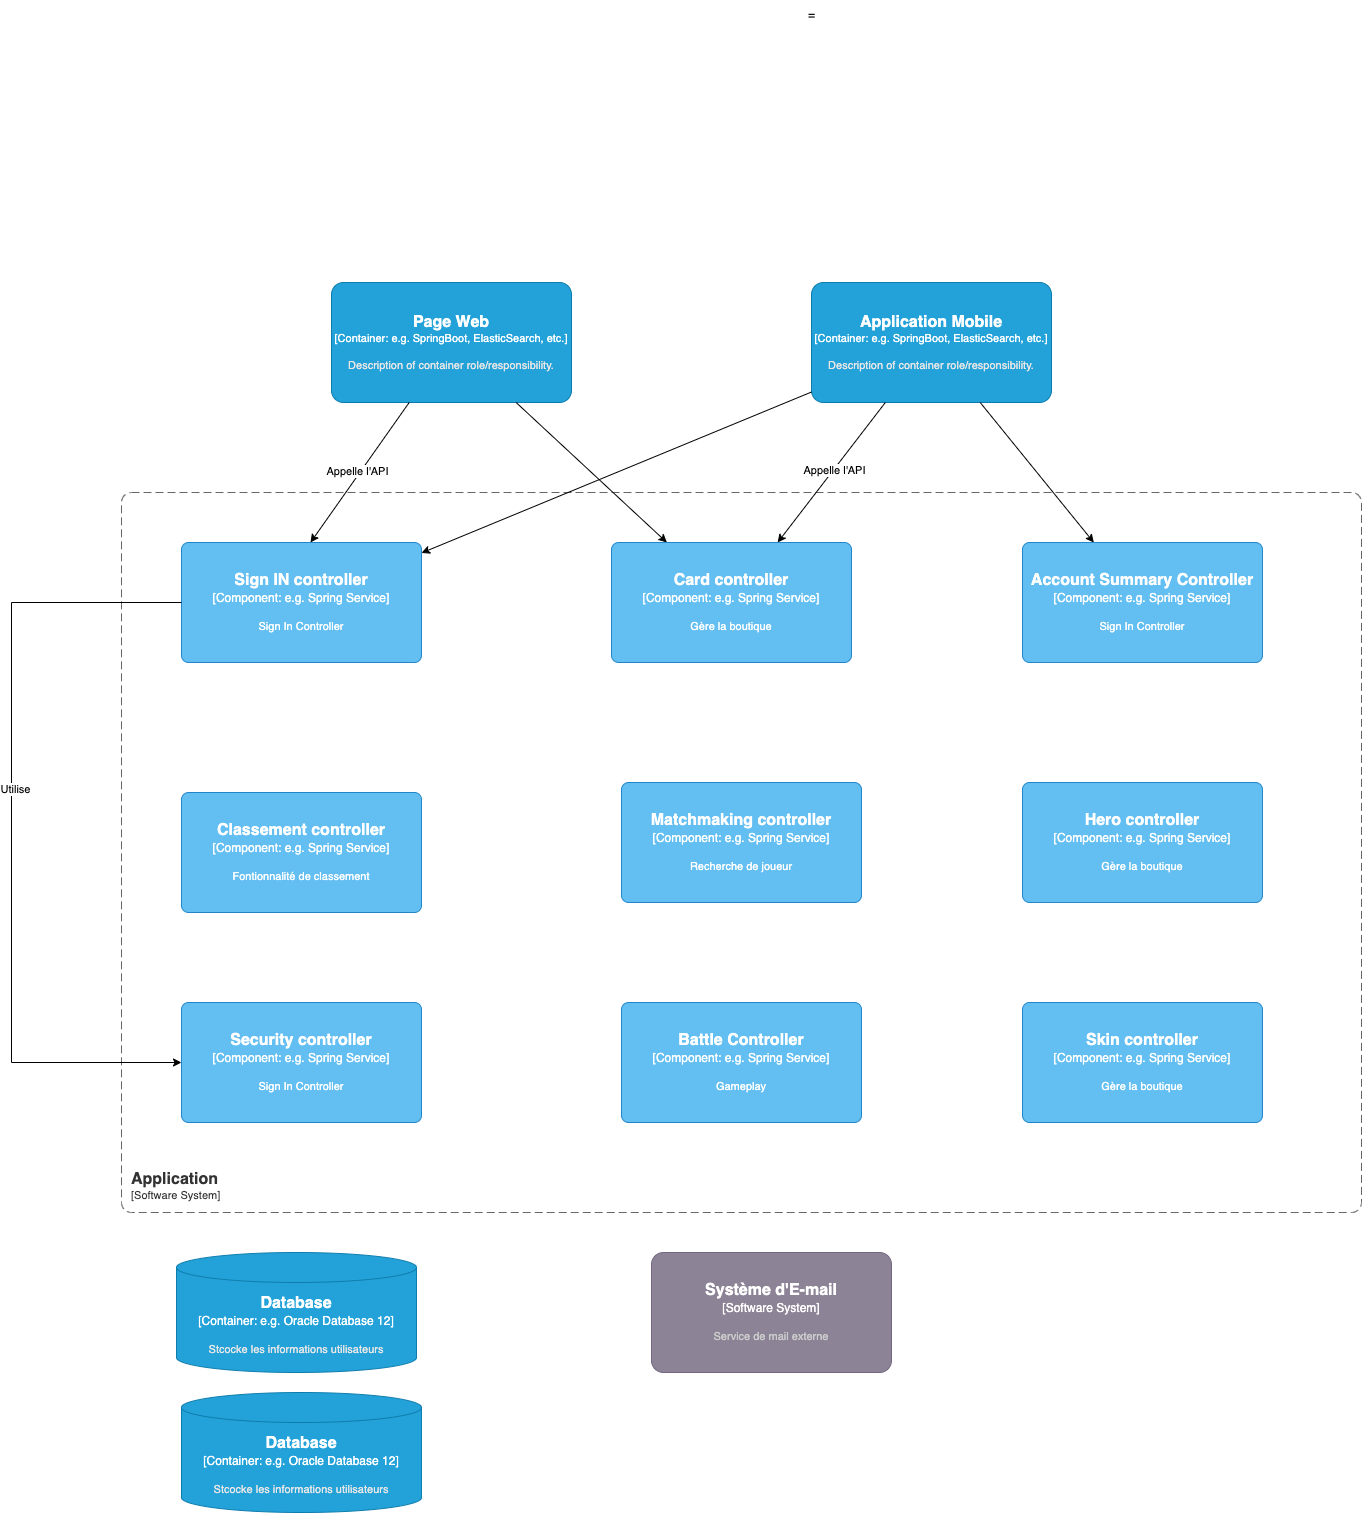

The diagram above was exported from draw.io. Its source (the exported page's mxGraphModel, read from the mxfile embedded in the PNG):
<mxGraphModel dx="3461" dy="1215" grid="1" gridSize="10" guides="1" tooltips="1" connect="1" arrows="1" fold="1" page="1" pageScale="1" pageWidth="827" pageHeight="1169" math="0" shadow="0">
  <root>
    <mxCell id="0" />
    <mxCell id="1" parent="0" />
    <object placeholders="1" c4Name="Système d'E-mail" c4Type="Software System" c4Description="Service de mail externe" label="&lt;font style=&quot;font-size: 16px&quot;&gt;&lt;b&gt;%c4Name%&lt;/b&gt;&lt;/font&gt;&lt;div&gt;[%c4Type%]&lt;/div&gt;&lt;br&gt;&lt;div&gt;&lt;font style=&quot;font-size: 11px&quot;&gt;&lt;font color=&quot;#cccccc&quot;&gt;%c4Description%&lt;/font&gt;&lt;/div&gt;" id="f_6kpOv1bdmSugW10VTG-4">
      <mxCell style="rounded=1;whiteSpace=wrap;html=1;labelBackgroundColor=none;fillColor=#8C8496;fontColor=#ffffff;align=center;arcSize=10;strokeColor=#736782;metaEdit=1;resizable=0;points=[[0.25,0,0],[0.5,0,0],[0.75,0,0],[1,0.25,0],[1,0.5,0],[1,0.75,0],[0.75,1,0],[0.5,1,0],[0.25,1,0],[0,0.75,0],[0,0.5,0],[0,0.25,0]];" parent="1" vertex="1">
        <mxGeometry x="630" y="1370" width="240" height="120" as="geometry" />
      </mxCell>
    </object>
    <object placeholders="1" c4Name="Application Mobile" c4Type="Container" c4Technology="e.g. SpringBoot, ElasticSearch, etc." c4Description="Description of container role/responsibility." label="&lt;font style=&quot;font-size: 16px&quot;&gt;&lt;b&gt;%c4Name%&lt;/b&gt;&lt;/font&gt;&lt;div&gt;[%c4Type%: %c4Technology%]&lt;/div&gt;&lt;br&gt;&lt;div&gt;&lt;font style=&quot;font-size: 11px&quot;&gt;&lt;font color=&quot;#E6E6E6&quot;&gt;%c4Description%&lt;/font&gt;&lt;/div&gt;" id="f_6kpOv1bdmSugW10VTG-9">
      <mxCell style="rounded=1;whiteSpace=wrap;html=1;fontSize=11;labelBackgroundColor=none;fillColor=#23A2D9;fontColor=#ffffff;align=center;arcSize=10;strokeColor=#0E7DAD;metaEdit=1;resizable=0;points=[[0.25,0,0],[0.5,0,0],[0.75,0,0],[1,0.25,0],[1,0.5,0],[1,0.75,0],[0.75,1,0],[0.5,1,0],[0.25,1,0],[0,0.75,0],[0,0.5,0],[0,0.25,0]];" parent="1" vertex="1">
        <mxGeometry x="790" y="400" width="240" height="120" as="geometry" />
      </mxCell>
    </object>
    <object placeholders="1" c4Name="Page Web" c4Type="Container" c4Technology="e.g. SpringBoot, ElasticSearch, etc." c4Description="Description of container role/responsibility." label="&lt;font style=&quot;font-size: 16px&quot;&gt;&lt;b&gt;%c4Name%&lt;/b&gt;&lt;/font&gt;&lt;div&gt;[%c4Type%: %c4Technology%]&lt;/div&gt;&lt;br&gt;&lt;div&gt;&lt;font style=&quot;font-size: 11px&quot;&gt;&lt;font color=&quot;#E6E6E6&quot;&gt;%c4Description%&lt;/font&gt;&lt;/div&gt;" id="f_6kpOv1bdmSugW10VTG-10">
      <mxCell style="rounded=1;whiteSpace=wrap;html=1;fontSize=11;labelBackgroundColor=none;fillColor=#23A2D9;fontColor=#ffffff;align=center;arcSize=10;strokeColor=#0E7DAD;metaEdit=1;resizable=0;points=[[0.25,0,0],[0.5,0,0],[0.75,0,0],[1,0.25,0],[1,0.5,0],[1,0.75,0],[0.75,1,0],[0.5,1,0],[0.25,1,0],[0,0.75,0],[0,0.5,0],[0,0.25,0]];" parent="1" vertex="1">
        <mxGeometry x="310" y="400" width="240" height="120" as="geometry" />
      </mxCell>
    </object>
    <object placeholders="1" c4Name="Application" c4Type="SystemScopeBoundary" c4Application="Software System" label="&lt;font style=&quot;font-size: 16px&quot;&gt;&lt;b&gt;&lt;div style=&quot;text-align: left&quot;&gt;%c4Name%&lt;/div&gt;&lt;/b&gt;&lt;/font&gt;&lt;div style=&quot;text-align: left&quot;&gt;[%c4Application%]&lt;/div&gt;" id="f_6kpOv1bdmSugW10VTG-11">
      <mxCell style="rounded=1;fontSize=11;whiteSpace=wrap;html=1;dashed=1;arcSize=20;fillColor=none;strokeColor=#666666;fontColor=#333333;labelBackgroundColor=none;align=left;verticalAlign=bottom;labelBorderColor=none;spacingTop=0;spacing=10;dashPattern=8 4;metaEdit=1;rotatable=0;perimeter=rectanglePerimeter;noLabel=0;labelPadding=0;allowArrows=0;connectable=0;expand=0;recursiveResize=0;editable=1;pointerEvents=0;absoluteArcSize=1;points=[[0.25,0,0],[0.5,0,0],[0.75,0,0],[1,0.25,0],[1,0.5,0],[1,0.75,0],[0.75,1,0],[0.5,1,0],[0.25,1,0],[0,0.75,0],[0,0.5,0],[0,0.25,0]];" parent="1" vertex="1">
        <mxGeometry x="100" y="610" width="1240" height="720" as="geometry" />
      </mxCell>
    </object>
    <mxCell id="f_6kpOv1bdmSugW10VTG-14" value="" style="endArrow=classic;html=1;rounded=0;" parent="1" source="f_6kpOv1bdmSugW10VTG-10" target="f_6kpOv1bdmSugW10VTG-37" edge="1">
      <mxGeometry width="50" height="50" relative="1" as="geometry">
        <mxPoint x="670" y="630" as="sourcePoint" />
        <mxPoint x="709.75" y="660" as="targetPoint" />
      </mxGeometry>
    </mxCell>
    <mxCell id="f_6kpOv1bdmSugW10VTG-16" value="" style="endArrow=classic;html=1;rounded=0;" parent="1" source="f_6kpOv1bdmSugW10VTG-9" target="f_6kpOv1bdmSugW10VTG-37" edge="1">
      <mxGeometry width="50" height="50" relative="1" as="geometry">
        <mxPoint x="670" y="630" as="sourcePoint" />
        <mxPoint x="786.8421052631579" y="660" as="targetPoint" />
      </mxGeometry>
    </mxCell>
    <mxCell id="f_6kpOv1bdmSugW10VTG-17" value="Appelle l'API" style="edgeLabel;html=1;align=center;verticalAlign=middle;resizable=0;points=[];" parent="f_6kpOv1bdmSugW10VTG-16" connectable="0" vertex="1">
      <mxGeometry x="-0.0263" y="-1" relative="1" as="geometry">
        <mxPoint x="2" as="offset" />
      </mxGeometry>
    </mxCell>
    <object placeholders="1" c4Type="Database" c4Container="Container" c4Technology="e.g. Oracle Database 12" c4Description="Stcocke les informations utilisateurs" label="&lt;font style=&quot;font-size: 16px&quot;&gt;&lt;b&gt;%c4Type%&lt;/b&gt;&lt;/font&gt;&lt;div&gt;[%c4Container%:&amp;nbsp;%c4Technology%]&lt;/div&gt;&lt;br&gt;&lt;div&gt;&lt;font style=&quot;font-size: 11px&quot;&gt;&lt;font color=&quot;#E6E6E6&quot;&gt;%c4Description%&lt;/font&gt;&lt;/div&gt;" id="f_6kpOv1bdmSugW10VTG-18">
      <mxCell style="shape=cylinder3;size=15;whiteSpace=wrap;html=1;boundedLbl=1;rounded=0;labelBackgroundColor=none;fillColor=#23A2D9;fontSize=12;fontColor=#ffffff;align=center;strokeColor=#0E7DAD;metaEdit=1;points=[[0.5,0,0],[1,0.25,0],[1,0.5,0],[1,0.75,0],[0.5,1,0],[0,0.75,0],[0,0.5,0],[0,0.25,0]];resizable=0;" parent="1" vertex="1">
        <mxGeometry x="155" y="1370" width="240" height="120" as="geometry" />
      </mxCell>
    </object>
    <mxCell id="f_6kpOv1bdmSugW10VTG-22" value="=" style="text;html=1;align=center;verticalAlign=middle;resizable=0;points=[];autosize=1;strokeColor=none;fillColor=none;" parent="1" vertex="1">
      <mxGeometry x="775" y="118" width="30" height="30" as="geometry" />
    </mxCell>
    <mxCell id="f_6kpOv1bdmSugW10VTG-26" value="" style="endArrow=classic;html=1;rounded=0;" parent="1" source="f_6kpOv1bdmSugW10VTG-10" edge="1">
      <mxGeometry width="50" height="50" relative="1" as="geometry">
        <mxPoint x="336" y="470" as="sourcePoint" />
        <mxPoint x="289" y="660" as="targetPoint" />
      </mxGeometry>
    </mxCell>
    <mxCell id="f_6kpOv1bdmSugW10VTG-27" value="Appelle l'API" style="edgeLabel;html=1;align=center;verticalAlign=middle;resizable=0;points=[];" parent="f_6kpOv1bdmSugW10VTG-26" connectable="0" vertex="1">
      <mxGeometry y="-3" relative="1" as="geometry">
        <mxPoint as="offset" />
      </mxGeometry>
    </mxCell>
    <object placeholders="1" c4Name="Sign IN controller&#10;" c4Type="Component" c4Technology="e.g. Spring Service" c4Description="Sign In Controller" label="&lt;font style=&quot;font-size: 16px&quot;&gt;&lt;b&gt;%c4Name%&lt;/b&gt;&lt;/font&gt;&lt;div&gt;[%c4Type%: %c4Technology%]&lt;/div&gt;&lt;br&gt;&lt;div&gt;&lt;font style=&quot;font-size: 11px&quot;&gt;%c4Description%&lt;/font&gt;&lt;/div&gt;" id="f_6kpOv1bdmSugW10VTG-32">
      <mxCell style="rounded=1;whiteSpace=wrap;html=1;labelBackgroundColor=none;fillColor=#63BEF2;fontColor=#ffffff;align=center;arcSize=6;strokeColor=#2086C9;metaEdit=1;resizable=0;points=[[0.25,0,0],[0.5,0,0],[0.75,0,0],[1,0.25,0],[1,0.5,0],[1,0.75,0],[0.75,1,0],[0.5,1,0],[0.25,1,0],[0,0.75,0],[0,0.5,0],[0,0.25,0]];" parent="1" vertex="1">
        <mxGeometry x="160" y="660" width="240" height="120" as="geometry" />
      </mxCell>
    </object>
    <object placeholders="1" c4Name="Security controller&#10;" c4Type="Component" c4Technology="e.g. Spring Service" c4Description="Sign In Controller" label="&lt;font style=&quot;font-size: 16px&quot;&gt;&lt;b&gt;%c4Name%&lt;/b&gt;&lt;/font&gt;&lt;div&gt;[%c4Type%: %c4Technology%]&lt;/div&gt;&lt;br&gt;&lt;div&gt;&lt;font style=&quot;font-size: 11px&quot;&gt;%c4Description%&lt;/font&gt;&lt;/div&gt;" id="f_6kpOv1bdmSugW10VTG-34">
      <mxCell style="rounded=1;whiteSpace=wrap;html=1;labelBackgroundColor=none;fillColor=#63BEF2;fontColor=#ffffff;align=center;arcSize=6;strokeColor=#2086C9;metaEdit=1;resizable=0;points=[[0.25,0,0],[0.5,0,0],[0.75,0,0],[1,0.25,0],[1,0.5,0],[1,0.75,0],[0.75,1,0],[0.5,1,0],[0.25,1,0],[0,0.75,0],[0,0.5,0],[0,0.25,0]];" parent="1" vertex="1">
        <mxGeometry x="160" y="1120" width="240" height="120" as="geometry" />
      </mxCell>
    </object>
    <mxCell id="f_6kpOv1bdmSugW10VTG-35" value="" style="endArrow=classic;html=1;rounded=0;" parent="1" source="f_6kpOv1bdmSugW10VTG-32" target="f_6kpOv1bdmSugW10VTG-34" edge="1">
      <mxGeometry width="50" height="50" relative="1" as="geometry">
        <mxPoint x="140" y="820" as="sourcePoint" />
        <mxPoint x="173.75" y="1220" as="targetPoint" />
        <Array as="points">
          <mxPoint x="-10" y="720" />
          <mxPoint x="-10" y="1180" />
        </Array>
      </mxGeometry>
    </mxCell>
    <mxCell id="f_6kpOv1bdmSugW10VTG-36" value="Utilise" style="edgeLabel;html=1;align=center;verticalAlign=middle;resizable=0;points=[];" parent="f_6kpOv1bdmSugW10VTG-35" connectable="0" vertex="1">
      <mxGeometry x="-0.1111" y="3" relative="1" as="geometry">
        <mxPoint as="offset" />
      </mxGeometry>
    </mxCell>
    <object placeholders="1" c4Name="Card controller" c4Type="Component" c4Technology="e.g. Spring Service" c4Description="Gère la boutique" label="&lt;font style=&quot;font-size: 16px&quot;&gt;&lt;b&gt;%c4Name%&lt;/b&gt;&lt;/font&gt;&lt;div&gt;[%c4Type%: %c4Technology%]&lt;/div&gt;&lt;br&gt;&lt;div&gt;&lt;font style=&quot;font-size: 11px&quot;&gt;%c4Description%&lt;/font&gt;&lt;/div&gt;" id="f_6kpOv1bdmSugW10VTG-37">
      <mxCell style="rounded=1;whiteSpace=wrap;html=1;labelBackgroundColor=none;fillColor=#63BEF2;fontColor=#ffffff;align=center;arcSize=6;strokeColor=#2086C9;metaEdit=1;resizable=0;points=[[0.25,0,0],[0.5,0,0],[0.75,0,0],[1,0.25,0],[1,0.5,0],[1,0.75,0],[0.75,1,0],[0.5,1,0],[0.25,1,0],[0,0.75,0],[0,0.5,0],[0,0.25,0]];" parent="1" vertex="1">
        <mxGeometry x="590" y="660" width="240" height="120" as="geometry" />
      </mxCell>
    </object>
    <object placeholders="1" c4Name="Account Summary Controller" c4Type="Component" c4Technology="e.g. Spring Service" c4Description="Sign In Controller" label="&lt;font style=&quot;font-size: 16px&quot;&gt;&lt;b&gt;%c4Name%&lt;/b&gt;&lt;/font&gt;&lt;div&gt;[%c4Type%: %c4Technology%]&lt;/div&gt;&lt;br&gt;&lt;div&gt;&lt;font style=&quot;font-size: 11px&quot;&gt;%c4Description%&lt;/font&gt;&lt;/div&gt;" id="f_6kpOv1bdmSugW10VTG-38">
      <mxCell style="rounded=1;whiteSpace=wrap;html=1;labelBackgroundColor=none;fillColor=#63BEF2;fontColor=#ffffff;align=center;arcSize=6;strokeColor=#2086C9;metaEdit=1;resizable=0;points=[[0.25,0,0],[0.5,0,0],[0.75,0,0],[1,0.25,0],[1,0.5,0],[1,0.75,0],[0.75,1,0],[0.5,1,0],[0.25,1,0],[0,0.75,0],[0,0.5,0],[0,0.25,0]];" parent="1" vertex="1">
        <mxGeometry x="1001" y="660" width="240" height="120" as="geometry" />
      </mxCell>
    </object>
    <mxCell id="f_6kpOv1bdmSugW10VTG-40" value="" style="endArrow=classic;html=1;rounded=0;" parent="1" source="f_6kpOv1bdmSugW10VTG-9" target="f_6kpOv1bdmSugW10VTG-38" edge="1">
      <mxGeometry width="50" height="50" relative="1" as="geometry">
        <mxPoint x="1100" y="780" as="sourcePoint" />
        <mxPoint x="1150" y="730" as="targetPoint" />
      </mxGeometry>
    </mxCell>
    <mxCell id="f_6kpOv1bdmSugW10VTG-41" value="" style="endArrow=classic;html=1;rounded=0;" parent="1" source="f_6kpOv1bdmSugW10VTG-9" target="f_6kpOv1bdmSugW10VTG-32" edge="1">
      <mxGeometry width="50" height="50" relative="1" as="geometry">
        <mxPoint x="1100" y="780" as="sourcePoint" />
        <mxPoint x="1150" y="730" as="targetPoint" />
      </mxGeometry>
    </mxCell>
    <object placeholders="1" c4Name="Battle Controller" c4Type="Component" c4Technology="e.g. Spring Service" c4Description="Gameplay" label="&lt;font style=&quot;font-size: 16px&quot;&gt;&lt;b&gt;%c4Name%&lt;/b&gt;&lt;/font&gt;&lt;div&gt;[%c4Type%: %c4Technology%]&lt;/div&gt;&lt;br&gt;&lt;div&gt;&lt;font style=&quot;font-size: 11px&quot;&gt;%c4Description%&lt;/font&gt;&lt;/div&gt;" id="f_6kpOv1bdmSugW10VTG-42">
      <mxCell style="rounded=1;whiteSpace=wrap;html=1;labelBackgroundColor=none;fillColor=#63BEF2;fontColor=#ffffff;align=center;arcSize=6;strokeColor=#2086C9;metaEdit=1;resizable=0;points=[[0.25,0,0],[0.5,0,0],[0.75,0,0],[1,0.25,0],[1,0.5,0],[1,0.75,0],[0.75,1,0],[0.5,1,0],[0.25,1,0],[0,0.75,0],[0,0.5,0],[0,0.25,0]];" parent="1" vertex="1">
        <mxGeometry x="600" y="1120" width="240" height="120" as="geometry" />
      </mxCell>
    </object>
    <object placeholders="1" c4Name="Hero controller" c4Type="Component" c4Technology="e.g. Spring Service" c4Description="Gère la boutique" label="&lt;font style=&quot;font-size: 16px&quot;&gt;&lt;b&gt;%c4Name%&lt;/b&gt;&lt;/font&gt;&lt;div&gt;[%c4Type%: %c4Technology%]&lt;/div&gt;&lt;br&gt;&lt;div&gt;&lt;font style=&quot;font-size: 11px&quot;&gt;%c4Description%&lt;/font&gt;&lt;/div&gt;" id="f_6kpOv1bdmSugW10VTG-44">
      <mxCell style="rounded=1;whiteSpace=wrap;html=1;labelBackgroundColor=none;fillColor=#63BEF2;fontColor=#ffffff;align=center;arcSize=6;strokeColor=#2086C9;metaEdit=1;resizable=0;points=[[0.25,0,0],[0.5,0,0],[0.75,0,0],[1,0.25,0],[1,0.5,0],[1,0.75,0],[0.75,1,0],[0.5,1,0],[0.25,1,0],[0,0.75,0],[0,0.5,0],[0,0.25,0]];" parent="1" vertex="1">
        <mxGeometry x="1001" y="900" width="240" height="120" as="geometry" />
      </mxCell>
    </object>
    <object placeholders="1" c4Name="Skin controller" c4Type="Component" c4Technology="e.g. Spring Service" c4Description="Gère la boutique" label="&lt;font style=&quot;font-size: 16px&quot;&gt;&lt;b&gt;%c4Name%&lt;/b&gt;&lt;/font&gt;&lt;div&gt;[%c4Type%: %c4Technology%]&lt;/div&gt;&lt;br&gt;&lt;div&gt;&lt;font style=&quot;font-size: 11px&quot;&gt;%c4Description%&lt;/font&gt;&lt;/div&gt;" id="f_6kpOv1bdmSugW10VTG-45">
      <mxCell style="rounded=1;whiteSpace=wrap;html=1;labelBackgroundColor=none;fillColor=#63BEF2;fontColor=#ffffff;align=center;arcSize=6;strokeColor=#2086C9;metaEdit=1;resizable=0;points=[[0.25,0,0],[0.5,0,0],[0.75,0,0],[1,0.25,0],[1,0.5,0],[1,0.75,0],[0.75,1,0],[0.5,1,0],[0.25,1,0],[0,0.75,0],[0,0.5,0],[0,0.25,0]];" parent="1" vertex="1">
        <mxGeometry x="1001" y="1120" width="240" height="120" as="geometry" />
      </mxCell>
    </object>
    <object placeholders="1" c4Name="Matchmaking controller" c4Type="Component" c4Technology="e.g. Spring Service" c4Description="Recherche de joueur" label="&lt;font style=&quot;font-size: 16px&quot;&gt;&lt;b&gt;%c4Name%&lt;/b&gt;&lt;/font&gt;&lt;div&gt;[%c4Type%: %c4Technology%]&lt;/div&gt;&lt;br&gt;&lt;div&gt;&lt;font style=&quot;font-size: 11px&quot;&gt;%c4Description%&lt;/font&gt;&lt;/div&gt;" id="f_6kpOv1bdmSugW10VTG-46">
      <mxCell style="rounded=1;whiteSpace=wrap;html=1;labelBackgroundColor=none;fillColor=#63BEF2;fontColor=#ffffff;align=center;arcSize=6;strokeColor=#2086C9;metaEdit=1;resizable=0;points=[[0.25,0,0],[0.5,0,0],[0.75,0,0],[1,0.25,0],[1,0.5,0],[1,0.75,0],[0.75,1,0],[0.5,1,0],[0.25,1,0],[0,0.75,0],[0,0.5,0],[0,0.25,0]];" parent="1" vertex="1">
        <mxGeometry x="600" y="900" width="240" height="120" as="geometry" />
      </mxCell>
    </object>
    <object placeholders="1" c4Type="Database" c4Container="Container" c4Technology="e.g. Oracle Database 12" c4Description="Stcocke les informations utilisateurs" label="&lt;font style=&quot;font-size: 16px&quot;&gt;&lt;b&gt;%c4Type%&lt;/b&gt;&lt;/font&gt;&lt;div&gt;[%c4Container%:&amp;nbsp;%c4Technology%]&lt;/div&gt;&lt;br&gt;&lt;div&gt;&lt;font style=&quot;font-size: 11px&quot;&gt;&lt;font color=&quot;#E6E6E6&quot;&gt;%c4Description%&lt;/font&gt;&lt;/div&gt;" id="bOB2xKE5nXrnb575eBff-1">
      <mxCell style="shape=cylinder3;size=15;whiteSpace=wrap;html=1;boundedLbl=1;rounded=0;labelBackgroundColor=none;fillColor=#23A2D9;fontSize=12;fontColor=#ffffff;align=center;strokeColor=#0E7DAD;metaEdit=1;points=[[0.5,0,0],[1,0.25,0],[1,0.5,0],[1,0.75,0],[0.5,1,0],[0,0.75,0],[0,0.5,0],[0,0.25,0]];resizable=0;" vertex="1" parent="1">
        <mxGeometry x="160" y="1510" width="240" height="120" as="geometry" />
      </mxCell>
    </object>
    <object placeholders="1" c4Name="Classement controller" c4Type="Component" c4Technology="e.g. Spring Service" c4Description="Fontionnalité de classement" label="&lt;font style=&quot;font-size: 16px&quot;&gt;&lt;b&gt;%c4Name%&lt;/b&gt;&lt;/font&gt;&lt;div&gt;[%c4Type%: %c4Technology%]&lt;/div&gt;&lt;br&gt;&lt;div&gt;&lt;font style=&quot;font-size: 11px&quot;&gt;%c4Description%&lt;/font&gt;&lt;/div&gt;" id="bOB2xKE5nXrnb575eBff-2">
      <mxCell style="rounded=1;whiteSpace=wrap;html=1;labelBackgroundColor=none;fillColor=#63BEF2;fontColor=#ffffff;align=center;arcSize=6;strokeColor=#2086C9;metaEdit=1;resizable=0;points=[[0.25,0,0],[0.5,0,0],[0.75,0,0],[1,0.25,0],[1,0.5,0],[1,0.75,0],[0.75,1,0],[0.5,1,0],[0.25,1,0],[0,0.75,0],[0,0.5,0],[0,0.25,0]];" vertex="1" parent="1">
        <mxGeometry x="160" y="910" width="240" height="120" as="geometry" />
      </mxCell>
    </object>
  </root>
</mxGraphModel>